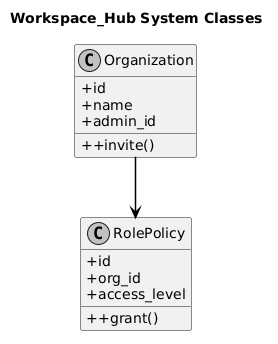

The diagram above was rendered by PlantUML. Its source (embedded in the PNG):
@startuml
skinparam monochrome true
skinparam shadowing false
skinparam defaultFontName Arial
skinparam roundcorner 4
skinparam BoxPadding 10
skinparam NodePadding 20
skinparam ParticipantPadding 20
skinparam UsecaseBorderThickness 1.5
skinparam RectangleBorderThickness 1.5
skinparam classAttributeIconSize 0
skinparam sequenceMessageAlign center
skinparam ArrowThickness 1.5
skinparam ArrowColor #000000
skinparam BackgroundColor #FFFFFF
skinparam linetype ortho

title Workspace_Hub System Classes
class Organization {
  + id
  + name
  + admin_id
  + +invite()
}
class RolePolicy {
  + id
  + org_id
  + access_level
  + +grant()
}

Organization --> RolePolicy
@enduml